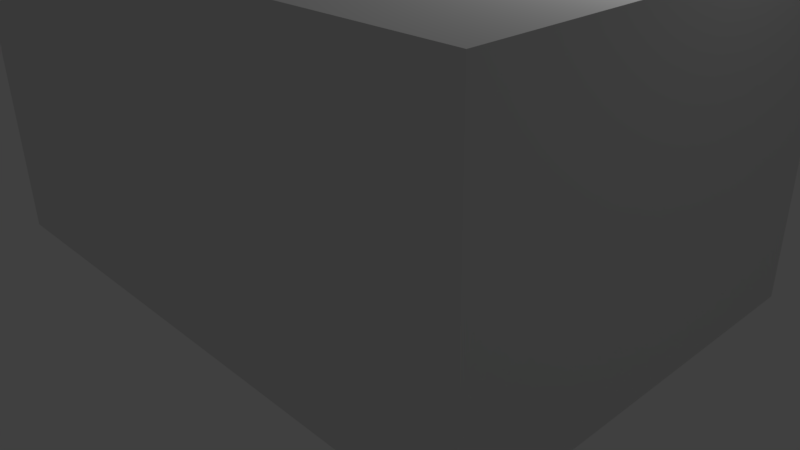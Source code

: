 # Source: lab.blend  (saved by Blender 2.77.0; exported with 4.5.12 LTS)
import bpy
from mathutils import Matrix  # noqa: F401  (used for matrix-valued properties, if any)

bpy.ops.wm.read_factory_settings(use_empty=True)
scene = bpy.context.scene
scene.name = 'Scene'

# ---- collections
col_collection_1 = bpy.data.collections.new('Collection 1'); scene.collection.children.link(col_collection_1)

# ---- materials (node trees are filled in below, after node groups)
mat_ocel = bpy.data.materials.new('ocel')
mat_ocel.alpha_threshold = 0.0
mat_ocel.use_transparent_shadow = False
mat_ocel.roughness = 0.5
mat_matky = bpy.data.materials.new('matky')
mat_matky.alpha_threshold = 0.0
mat_matky.use_transparent_shadow = False
mat_matky.diffuse_color = (0.07614, 0.09795, 0.1376, 1.0)
mat_matky.roughness = 0.5
mat_zarivka_emi = bpy.data.materials.new('zarivka_emi')
mat_zarivka_emi.alpha_threshold = 0.0
mat_zarivka_emi.use_transparent_shadow = False
mat_zarivka_emi.roughness = 0.5
mat_zarivka = bpy.data.materials.new('zarivka')
mat_zarivka.alpha_threshold = 0.0
mat_zarivka.use_transparent_shadow = False
mat_zarivka.diffuse_color = (0.1371, 0.1595, 0.281, 1.0)
mat_zarivka.roughness = 0.5
mat_material = bpy.data.materials.new('Material')
mat_material.alpha_threshold = 0.0
mat_material.use_transparent_shadow = False
mat_material.roughness = 0.5
mat_material.line_color = (0.0, 0.0, 0.0, 1.0)

# ---- material node trees

# ---- world
world_world = bpy.data.worlds.new('World'); scene.world = world_world
world_world.color = (0.05088, 0.05088, 0.05088)
world_world.use_sun_shadow = False
world_world.sun_shadow_jitter_overblur = 0.0
world_world.cycles.sampling_method = 'MANUAL'

# ---- cameras
cam_camera = bpy.data.cameras.new('Camera')
cam_camera.clip_end = 100.0
cam_camera.lens = 35.0
cam_camera.sensor_width = 32.0
cam_camera.sensor_height = 18.0
cam_camera.ortho_scale = 7.314
cam_camera.dof.focus_distance = 0.0
cam_camera.dof.aperture_fstop = 128.0

# ---- lights
light_lamp = bpy.data.lights.new('Lamp', 'POINT')
light_lamp.transmission_factor = 0.0
light_lamp.cutoff_distance = 30.0
light_lamp.energy = 100.0
light_lamp.shadow_buffer_clip_start = 1.001
light_lamp.shadow_soft_size = 0.1
light_lamp.shadow_maximum_resolution = 0.006
light_lamp.use_absolute_resolution = True

# ---- meshes
me_cylinder = bpy.data.meshes.new('Cylinder')
me_cylinder.from_pydata([(-0.01142, -0.1764, -0.008638), (-0.01642, -0.1714, -0.008638), (-0.01142, -0.1764, -0.001638), (-0.01642, -0.1714, -0.001638), (-0.01142, 0.1764, -0.008638), (-0.01642, 0.1714, -0.008638), (-0.01142, 0.1764, -0.001638), (-0.01642, 0.1714, -0.001638), (0.01135, -0.1764, -0.008638), (0.01635, -0.1714, -0.008638), (0.01135, -0.1764, -0.001638), (0.01635, -0.1714, -0.001638), (0.01635, 0.1714, -0.008638), (0.01135, 0.1764, -0.008638), (0.01635, 0.1714, -0.001638), (0.01135, 0.1764, -0.001638), (0.0004614, -0.1519, -0.02642), (0.0004614, -0.1519, -0.009245), (0.007899, -0.1562, -0.02642), (0.007899, -0.1562, -0.009245), (0.007899, -0.1648, -0.02642), (0.007899, -0.1648, -0.009245), (0.0004614, -0.1691, -0.02642), (0.0004614, -0.1691, -0.009245), (-0.006976, -0.1648, -0.02642), (-0.006976, -0.1648, -0.009245), (-0.006976, -0.1562, -0.02642), (-0.006976, -0.1562, -0.009245), (0.0004614, 0.1691, -0.02642), (0.0004614, 0.1691, -0.009245), (0.007899, 0.1648, -0.02642), (0.007899, 0.1648, -0.009245), (0.007899, 0.1562, -0.02642), (0.007899, 0.1562, -0.009245), (0.0004614, 0.1519, -0.02642), (0.0004614, 0.1519, -0.009245), (-0.006976, 0.1562, -0.02642), (-0.006976, 0.1562, -0.009245), (-0.006976, 0.1648, -0.02642), (-0.006976, 0.1648, -0.009245), (0.0004097, -0.155, 0.3197), (0.0004097, -0.155, -0.04167), (0.004989, -0.1577, 0.3197), (0.004989, -0.1577, -0.04167), (0.004989, -0.163, 0.3197), (0.004989, -0.163, -0.04167), (0.0004097, -0.1656, 0.3197), (0.0004097, -0.1656, -0.04167), (-0.00417, -0.163, 0.3197), (-0.00417, -0.163, -0.04167), (-0.00417, -0.1577, 0.3197), (-0.00417, -0.1577, -0.04167), (0.0004097, 0.1655, 0.3197), (0.0004097, 0.1655, -0.04167), (0.004989, 0.1629, 0.3197), (0.004989, 0.1629, -0.04167), (0.004989, 0.1576, 0.3197), (0.004989, 0.1576, -0.04167), (0.0004097, 0.155, 0.3197), (0.0004097, 0.155, -0.04167), (-0.00417, 0.1576, 0.3197), (-0.00417, 0.1576, -0.04167), (-0.00417, 0.1629, 0.3197), (-0.00417, 0.1629, -0.04167)], [], [(14, 11, 9, 12), (10, 2, 0, 8), (6, 15, 13, 4), (0, 1, 5, 4, 13, 12, 9, 8), (3, 2, 10, 11, 14, 15, 6, 7), (0, 2, 3, 1), (6, 4, 5, 7), (14, 12, 13, 15), (10, 8, 9, 11), (3, 7, 5, 1), (16, 18, 19, 17), (18, 20, 21, 19), (20, 22, 23, 21), (22, 24, 25, 23), (19, 21, 23, 25, 27, 17), (24, 26, 27, 25), (26, 16, 17, 27), (16, 26, 24, 22, 20, 18), (28, 30, 31, 29), (30, 32, 33, 31), (32, 34, 35, 33), (34, 36, 37, 35), (31, 33, 35, 37, 39, 29), (36, 38, 39, 37), (38, 28, 29, 39), (28, 38, 36, 34, 32, 30), (40, 41, 43, 42), (42, 43, 45, 44), (44, 45, 47, 46), (46, 47, 49, 48), (43, 41, 51, 49, 47, 45), (48, 49, 51, 50), (50, 51, 41, 40), (40, 42, 44, 46, 48, 50), (52, 53, 55, 54), (54, 55, 57, 56), (56, 57, 59, 58), (58, 59, 61, 60), (55, 53, 63, 61, 59, 57), (60, 61, 63, 62), (62, 63, 53, 52), (52, 54, 56, 58, 60, 62)])
me_cylinder.polygons.foreach_set('material_index', [1, 1, 1, 1, 1, 1, 1, 1, 1, 1, 1, 1, 1, 1, 1, 1, 1, 1, 1, 1, 1, 1, 1, 1, 1, 1, 0, 0, 0, 0, 0, 0, 0, 0, 0, 0, 0, 0, 0, 0, 0, 0])
_uv = me_cylinder.uv_layers.new(name='UVMap')
_uv.uv.foreach_set('vector', [0.0, 0.0, 1.0, 0.0, 1.0, 1.0, 0.0, 1.0, 0.0, 0.0, 1.0, 0.0, 1.0, 1.0, 0.0, 1.0, 0.0, 0.0, 1.0, 0.0, 1.0, 1.0, 0.0, 1.0, 0.5, 1.0, 0.8536, 0.8536, 1.0, 0.5, 0.8536, 0.1464, 0.5, 0.0, 0.1464, 0.1464, 0.0, 0.5, 0.1464, 0.8536, 0.5, 1.0, 0.8536, 0.8536, 1.0, 0.5, 0.8536, 0.1464, 0.5, 0.0, 0.1464, 0.1464, 0.0, 0.5, 0.1464, 0.8536, 0.0, 0.0, 1.0, 0.0, 1.0, 1.0, 0.0, 1.0, 0.0, 0.0, 1.0, 0.0, 1.0, 1.0, 0.0, 1.0, 0.0, 0.0, 1.0, 0.0, 1.0, 1.0, 0.0, 1.0, 0.0, 0.0, 1.0, 0.0, 1.0, 1.0, 0.0, 1.0, 0.0, 0.0, 1.0, 0.0, 1.0, 1.0, 0.0, 1.0, 0.0, 0.0, 1.0, 0.0, 1.0, 1.0, 0.0, 1.0, 0.0, 0.0, 1.0, 0.0, 1.0, 1.0, 0.0, 1.0, 0.0, 0.0, 1.0, 0.0, 1.0, 1.0, 0.0, 1.0, 0.0, 0.0, 1.0, 0.0, 1.0, 1.0, 0.0, 1.0, 0.5, 1.0, 0.933, 0.75, 0.933, 0.25, 0.5, 0.0, 0.06699, 0.25, 0.06699, 0.75, 0.0, 0.0, 1.0, 0.0, 1.0, 1.0, 0.0, 1.0, 0.0, 0.0, 1.0, 0.0, 1.0, 1.0, 0.0, 1.0, 0.5, 1.0, 0.933, 0.75, 0.933, 0.25, 0.5, 0.0, 0.06699, 0.25, 0.06699, 0.75, 0.0, 0.0, 1.0, 0.0, 1.0, 1.0, 0.0, 1.0, 0.0, 0.0, 1.0, 0.0, 1.0, 1.0, 0.0, 1.0, 0.0, 0.0, 1.0, 0.0, 1.0, 1.0, 0.0, 1.0, 0.0, 0.0, 1.0, 0.0, 1.0, 1.0, 0.0, 1.0, 0.5, 1.0, 0.933, 0.75, 0.933, 0.25, 0.5, 0.0, 0.06699, 0.25, 0.06699, 0.75, 0.0, 0.0, 1.0, 0.0, 1.0, 1.0, 0.0, 1.0, 0.0, 0.0, 1.0, 0.0, 1.0, 1.0, 0.0, 1.0, 0.5, 1.0, 0.933, 0.75, 0.933, 0.25, 0.5, 0.0, 0.06699, 0.25, 0.06699, 0.75, 0.0, 0.0, 1.0, 0.0, 1.0, 1.0, 0.0, 1.0, 0.0, 0.0, 1.0, 0.0, 1.0, 1.0, 0.0, 1.0, 0.0, 0.0, 1.0, 0.0, 1.0, 1.0, 0.0, 1.0, 0.0, 0.0, 1.0, 0.0, 1.0, 1.0, 0.0, 1.0, 0.5, 1.0, 0.933, 0.75, 0.933, 0.25, 0.5, 0.0, 0.06699, 0.25, 0.06699, 0.75, 0.0, 0.0, 1.0, 0.0, 1.0, 1.0, 0.0, 1.0, 0.0, 0.0, 1.0, 0.0, 1.0, 1.0, 0.0, 1.0, 0.5, 1.0, 0.933, 0.75, 0.933, 0.25, 0.5, 0.0, 0.06699, 0.25, 0.06699, 0.75, 0.0, 0.0, 1.0, 0.0, 1.0, 1.0, 0.0, 1.0, 0.0, 0.0, 1.0, 0.0, 1.0, 1.0, 0.0, 1.0, 0.0, 0.0, 1.0, 0.0, 1.0, 1.0, 0.0, 1.0, 0.0, 0.0, 1.0, 0.0, 1.0, 1.0, 0.0, 1.0, 0.5, 1.0, 0.933, 0.75, 0.933, 0.25, 0.5, 0.0, 0.06699, 0.25, 0.06699, 0.75, 0.0, 0.0, 1.0, 0.0, 1.0, 1.0, 0.0, 1.0, 0.0, 0.0, 1.0, 0.0, 1.0, 1.0, 0.0, 1.0, 0.5, 1.0, 0.933, 0.75, 0.933, 0.25, 0.5, 0.0, 0.06699, 0.25, 0.06699, 0.75])
_uv = me_cylinder.uv_layers.new(name='LM')
_uv.uv.foreach_set('vector', [0.598, 0.5313, 0.598, 0.002004, 0.5353, 0.002004, 0.5353, 0.5313, 0.1353, 0.198, 0.2647, 0.198, 0.2647, 0.1353, 0.1353, 0.1353, 0.198, 0.3313, 0.198, 0.202, 0.1353, 0.202, 0.1353, 0.3313, 0.08276, 0.1313, 0.002004, 0.1295, 0.002004, 0.003837, 0.08276, 0.002004, 0.4506, 0.002004, 0.5313, 0.003837, 0.5313, 0.1295, 0.4506, 0.1313, 0.002004, 0.1428, 0.02174, 0.1353, 0.1116, 0.1353, 0.1313, 0.1428, 0.1313, 0.6572, 0.1116, 0.6647, 0.02174, 0.6647, 0.002004, 0.6572, 0.2647, 0.202, 0.202, 0.202, 0.202, 0.2647, 0.2647, 0.2647, 0.3313, 0.1353, 0.2687, 0.1353, 0.2687, 0.198, 0.3313, 0.198, 0.3313, 0.202, 0.2687, 0.202, 0.2687, 0.2647, 0.3313, 0.2647, 0.2647, 0.2687, 0.202, 0.2687, 0.202, 0.3313, 0.2647, 0.3313, 0.002004, 0.7313, 0.5313, 0.7313, 0.5313, 0.6687, 0.002004, 0.6687, 0.3313, 0.2687, 0.2687, 0.2687, 0.2687, 0.3313, 0.3313, 0.3313, 0.198, 0.3353, 0.1353, 0.3353, 0.1353, 0.398, 0.198, 0.398, 0.398, 0.1353, 0.3353, 0.1353, 0.3353, 0.198, 0.398, 0.198, 0.2647, 0.3353, 0.202, 0.3353, 0.202, 0.398, 0.2647, 0.398, 0.3353, 0.249, 0.3353, 0.2177, 0.3667, 0.202, 0.398, 0.2177, 0.398, 0.249, 0.3667, 0.2647, 0.398, 0.2687, 0.3353, 0.2687, 0.3353, 0.3313, 0.398, 0.3313, 0.3313, 0.3353, 0.2687, 0.3353, 0.2687, 0.398, 0.3313, 0.398, 0.3667, 0.398, 0.3353, 0.3823, 0.3353, 0.351, 0.3667, 0.3353, 0.398, 0.351, 0.398, 0.3823, 0.198, 0.402, 0.1353, 0.402, 0.1353, 0.4647, 0.198, 0.4647, 0.4647, 0.1353, 0.402, 0.1353, 0.402, 0.198, 0.4647, 0.198, 0.2647, 0.402, 0.202, 0.402, 0.202, 0.4647, 0.2647, 0.4647, 0.4647, 0.202, 0.402, 0.202, 0.402, 0.2647, 0.4647, 0.2647, 0.2687, 0.449, 0.2687, 0.4177, 0.3, 0.402, 0.3313, 0.4177, 0.3313, 0.449, 0.3, 0.4647, 0.4647, 0.2687, 0.402, 0.2687, 0.402, 0.3313, 0.4647, 0.3313, 0.4647, 0.3353, 0.402, 0.3353, 0.402, 0.398, 0.4647, 0.398, 0.3667, 0.4647, 0.3353, 0.449, 0.3353, 0.4177, 0.3667, 0.402, 0.398, 0.4177, 0.398, 0.449, 0.6647, 0.5313, 0.6647, 0.002004, 0.602, 0.002004, 0.602, 0.5313, 0.1353, 0.6647, 0.6647, 0.6647, 0.6647, 0.602, 0.1353, 0.602, 0.7313, 0.5313, 0.7313, 0.002004, 0.6687, 0.002004, 0.6687, 0.5313, 0.1353, 0.598, 0.6647, 0.598, 0.6647, 0.5353, 0.1353, 0.5353, 0.4647, 0.4177, 0.4647, 0.449, 0.4333, 0.4647, 0.402, 0.449, 0.402, 0.4177, 0.4333, 0.402, 0.798, 0.5313, 0.798, 0.002004, 0.7353, 0.002004, 0.7353, 0.5313, 0.002004, 0.798, 0.5313, 0.798, 0.5313, 0.7353, 0.002004, 0.7353, 0.1353, 0.4843, 0.1667, 0.4687, 0.198, 0.4843, 0.198, 0.5157, 0.1667, 0.5313, 0.1353, 0.5157, 0.8647, 0.5313, 0.8647, 0.002004, 0.802, 0.002004, 0.802, 0.5313, 0.002004, 0.8647, 0.5313, 0.8647, 0.5313, 0.802, 0.002004, 0.802, 0.9313, 0.5313, 0.9313, 0.002004, 0.8687, 0.002004, 0.8687, 0.5313, 0.002004, 0.9313, 0.5313, 0.9313, 0.5313, 0.8687, 0.002004, 0.8687, 0.5313, 0.151, 0.5313, 0.1823, 0.5, 0.198, 0.4687, 0.1823, 0.4687, 0.151, 0.5, 0.1353, 0.998, 0.5313, 0.998, 0.002004, 0.9353, 0.002004, 0.9353, 0.5313, 0.002004, 0.998, 0.5313, 0.998, 0.5313, 0.9353, 0.002004, 0.9353, 0.2647, 0.4843, 0.2647, 0.5157, 0.2333, 0.5313, 0.202, 0.5157, 0.202, 0.4843, 0.2333, 0.4687])
_uv.active_render = True
me_cylinder.materials.append(mat_ocel)
me_cylinder.materials.append(mat_matky)
me_cylinder.use_remesh_preserve_volume = False
me_cylinder.use_remesh_preserve_attributes = False
me_cylinder.use_mirror_vertex_groups = False
me_cylinder.update()
me_cylinder_002 = bpy.data.meshes.new('Cylinder.002')
me_cylinder_002.from_pydata([(-0.6099, 0.01338, -5.052e-10), (-0.5965, 0.01338, 5.052e-10), (-0.6099, 0.01159, -0.006692), (-0.5965, 0.01159, -0.006692), (-0.6099, 0.006692, -0.01159), (-0.5965, 0.006692, -0.01159), (-0.6099, -5.85e-10, -0.01338), (-0.5965, -5.85e-10, -0.01338), (-0.6099, -0.006692, -0.01159), (-0.5965, -0.006692, -0.01159), (-0.6099, -0.01159, -0.006692), (-0.5965, -0.01159, -0.006692), (-0.6099, -0.01338, -2.526e-09), (-0.5965, -0.01338, -1.516e-09), (-0.6099, -0.01159, 0.006692), (-0.5965, -0.01159, 0.006692), (-0.6099, -0.006692, 0.01159), (-0.5965, -0.006692, 0.01159), (-0.6099, -6.222e-09, 0.01338), (-0.5965, -6.222e-09, 0.01338), (-0.6099, 0.006692, 0.01159), (-0.5965, 0.006692, 0.01159), (-0.6099, 0.01159, 0.006692), (-0.5965, 0.01159, 0.006692), (-0.5954, 0.01072, -0.00619), (-0.5954, 0.01238, 6.034e-10), (-0.5954, 0.00619, -0.01072), (-0.5954, -7.046e-10, -0.01238), (-0.5954, -0.00619, -0.01072), (-0.5954, -0.01072, -0.00619), (-0.5954, -0.01238, -1.266e-09), (-0.5954, -0.01072, 0.00619), (-0.5954, -0.00619, 0.01072), (-0.5954, -5.919e-09, 0.01238), (-0.5954, 0.00619, 0.01072), (-0.5954, 0.01072, 0.00619), (0.5319, 0.01338, -5.052e-10), (0.5186, 0.01338, 5.052e-10), (0.5319, 0.01159, -0.006692), (0.5186, 0.01159, -0.006692), (0.5319, 0.006692, -0.01159), (0.5186, 0.006692, -0.01159), (0.5319, -5.85e-10, -0.01338), (0.5186, -5.85e-10, -0.01338), (0.5319, -0.006692, -0.01159), (0.5186, -0.006692, -0.01159), (0.5319, -0.01159, -0.006692), (0.5186, -0.01159, -0.006692), (0.5319, -0.01338, -2.526e-09), (0.5186, -0.01338, -1.516e-09), (0.5319, -0.01159, 0.006692), (0.5186, -0.01159, 0.006692), (0.5319, -0.006692, 0.01159), (0.5186, -0.006692, 0.01159), (0.5319, -6.222e-09, 0.01338), (0.5186, -6.222e-09, 0.01338), (0.5319, 0.006692, 0.01159), (0.5186, 0.006692, 0.01159), (0.5319, 0.01159, 0.006692), (0.5186, 0.01159, 0.006692), (0.5174, 0.01072, -0.00619), (0.5174, 0.01238, 6.034e-10), (0.5174, 0.00619, -0.01072), (0.5174, -7.046e-10, -0.01238), (0.5174, -0.00619, -0.01072), (0.5174, -0.01072, -0.00619), (0.5174, -0.01238, -1.266e-09), (0.5174, -0.01072, 0.00619), (0.5174, -0.00619, 0.01072), (0.5174, -5.919e-09, 0.01238), (0.5174, 0.00619, 0.01072), (0.5174, 0.01072, 0.00619), (0.0, 0.01072, -0.00619), (0.0, 0.01238, 6.034e-10), (0.0, 0.00619, -0.01072), (0.0, -7.046e-10, -0.01238), (0.0, -0.00619, -0.01072), (0.0, -0.01072, -0.00619), (0.0, -0.01238, -1.266e-09), (0.0, -0.01072, 0.00619), (0.0, -0.00619, 0.01072), (0.0, -5.919e-09, 0.01238), (0.0, 0.00619, 0.01072), (0.0, 0.01072, 0.00619)], [], [(0, 1, 3, 2), (2, 3, 5, 4), (4, 5, 7, 6), (6, 7, 9, 8), (8, 9, 11, 10), (10, 11, 13, 12), (12, 13, 15, 14), (14, 15, 17, 16), (16, 17, 19, 18), (18, 19, 21, 20), (15, 13, 30, 31), (20, 21, 23, 22), (22, 23, 1, 0), (0, 2, 4, 6, 8, 10, 12, 14, 16, 18, 20, 22), (25, 35, 83, 73), (13, 11, 29, 30), (11, 9, 28, 29), (9, 7, 27, 28), (1, 23, 35, 25), (3, 1, 25, 24), (7, 5, 26, 27), (23, 21, 34, 35), (5, 3, 24, 26), (21, 19, 33, 34), (19, 17, 32, 33), (17, 15, 31, 32), (26, 24, 72, 74), (33, 32, 80, 81), (30, 29, 77, 78), (27, 26, 74, 75), (34, 33, 81, 82), (31, 30, 78, 79), (28, 27, 75, 76), (35, 34, 82, 83), (24, 25, 73, 72), (32, 31, 79, 80), (29, 28, 76, 77), (36, 38, 39, 37), (38, 40, 41, 39), (40, 42, 43, 41), (42, 44, 45, 43), (44, 46, 47, 45), (46, 48, 49, 47), (48, 50, 51, 49), (50, 52, 53, 51), (52, 54, 55, 53), (54, 56, 57, 55), (51, 67, 66, 49), (56, 58, 59, 57), (58, 36, 37, 59), (36, 58, 56, 54, 52, 50, 48, 46, 44, 42, 40, 38), (61, 73, 83, 71), (49, 66, 65, 47), (47, 65, 64, 45), (45, 64, 63, 43), (37, 61, 71, 59), (39, 60, 61, 37), (43, 63, 62, 41), (59, 71, 70, 57), (41, 62, 60, 39), (57, 70, 69, 55), (55, 69, 68, 53), (53, 68, 67, 51), (62, 74, 72, 60), (69, 81, 80, 68), (66, 78, 77, 65), (63, 75, 74, 62), (70, 82, 81, 69), (67, 79, 78, 66), (64, 76, 75, 63), (71, 83, 82, 70), (60, 72, 73, 61), (68, 80, 79, 67), (65, 77, 76, 64)])
me_cylinder_002.polygons.foreach_set('use_smooth', [True] * 74)
me_cylinder_002.polygons.foreach_set('material_index', [1, 1, 1, 1, 1, 1, 1, 1, 1, 1, 1, 1, 1, 1, 0, 1, 1, 1, 1, 1, 1, 1, 1, 1, 1, 1, 0, 0, 0, 0, 0, 0, 0, 0, 0, 0, 0, 1, 1, 1, 1, 1, 1, 1, 1, 1, 1, 1, 1, 1, 1, 0, 1, 1, 1, 1, 1, 1, 1, 1, 1, 1, 1, 0, 0, 0, 0, 0, 0, 0, 0, 0, 0, 0])
me_cylinder_002.materials.append(mat_zarivka_emi)
me_cylinder_002.materials.append(mat_zarivka)
me_cylinder_002.use_remesh_preserve_volume = False
me_cylinder_002.use_remesh_preserve_attributes = False
me_cylinder_002.use_mirror_vertex_groups = False
me_cylinder_002.update()
me_cube_003 = bpy.data.meshes.new('Cube.003')
me_cube_003.from_pydata([(0.5834, 0.01834, -0.03861), (0.5696, 0.01834, -0.03861), (0.5834, 0.02102, -0.04861), (0.5696, 0.02102, -0.04861), (0.5834, 0.02834, -0.05593), (0.5696, 0.02834, -0.05593), (0.5834, 0.03834, -0.05861), (0.5696, 0.03834, -0.05861), (0.5834, 0.04834, -0.05593), (0.5696, 0.04834, -0.05593), (0.5834, 0.05566, -0.04861), (0.5696, 0.05566, -0.04861), (0.5834, 0.05834, -0.03861), (0.5696, 0.05834, -0.03861), (0.5696, 0.05834, -0.01208), (0.5834, 0.05834, -0.01208), (0.5696, 0.01834, -0.01208), (0.5834, 0.01834, -0.01208), (0.5869, 0.02087, -0.03891), (0.5869, 0.02321, -0.04765), (0.5869, 0.0296, -0.05404), (0.5869, 0.03834, -0.05638), (0.5869, 0.04708, -0.05404), (0.5869, 0.05347, -0.04765), (0.5869, 0.05581, -0.03891), (0.5869, 0.05581, -0.01574), (0.5869, 0.02087, -0.01574), (0.5834, -0.05666, -0.03861), (0.5696, -0.05666, -0.03861), (0.5834, -0.05398, -0.04861), (0.5696, -0.05398, -0.04861), (0.5834, -0.04666, -0.05593), (0.5696, -0.04666, -0.05593), (0.5834, -0.03666, -0.05861), (0.5696, -0.03666, -0.05861), (0.5834, -0.02666, -0.05593), (0.5696, -0.02666, -0.05593), (0.5834, -0.01934, -0.04861), (0.5696, -0.01934, -0.04861), (0.5834, -0.01666, -0.03861), (0.5696, -0.01666, -0.03861), (0.5696, -0.01666, -0.01208), (0.5834, -0.01666, -0.01208), (0.5696, -0.05666, -0.01208), (0.5834, -0.05666, -0.01208), (0.5869, -0.05413, -0.03891), (0.5869, -0.05179, -0.04765), (0.5869, -0.0454, -0.05404), (0.5869, -0.03666, -0.05638), (0.5869, -0.02792, -0.05404), (0.5869, -0.02153, -0.04765), (0.5869, -0.01919, -0.03891), (0.5869, -0.01919, -0.01574), (0.5869, -0.05413, -0.01574), (-0.5838, -0.01663, -0.03861), (-0.57, -0.01663, -0.03861), (-0.5838, -0.01931, -0.04861), (-0.57, -0.01931, -0.04861), (-0.5838, -0.02663, -0.05593), (-0.57, -0.02663, -0.05593), (-0.5838, -0.03663, -0.05861), (-0.57, -0.03663, -0.05861), (-0.5838, -0.04663, -0.05593), (-0.57, -0.04663, -0.05593), (-0.5838, -0.05395, -0.04861), (-0.57, -0.05395, -0.04861), (-0.5838, -0.05663, -0.03861), (-0.57, -0.05663, -0.03861), (-0.57, -0.05663, -0.01208), (-0.5838, -0.05663, -0.01208), (-0.57, -0.01663, -0.01208), (-0.5838, -0.01663, -0.01208), (-0.5873, -0.01916, -0.03891), (-0.5873, -0.0215, -0.04765), (-0.5873, -0.02789, -0.05404), (-0.5873, -0.03663, -0.05638), (-0.5873, -0.04536, -0.05404), (-0.5873, -0.05176, -0.04765), (-0.5873, -0.0541, -0.03891), (-0.5873, -0.0541, -0.01574), (-0.5873, -0.01916, -0.01574), (-0.5838, 0.05837, -0.03861), (-0.57, 0.05837, -0.03861), (-0.5838, 0.05569, -0.04861), (-0.57, 0.05569, -0.04861), (-0.5838, 0.04837, -0.05593), (-0.57, 0.04837, -0.05593), (-0.5838, 0.03837, -0.05861), (-0.57, 0.03837, -0.05861), (-0.5838, 0.02837, -0.05593), (-0.57, 0.02837, -0.05593), (-0.5838, 0.02105, -0.04861), (-0.57, 0.02105, -0.04861), (-0.5838, 0.01837, -0.03861), (-0.57, 0.01837, -0.03861), (-0.57, 0.01837, -0.01208), (-0.5838, 0.01837, -0.01208), (-0.57, 0.05837, -0.01208), (-0.5838, 0.05837, -0.01208), (-0.5873, 0.05584, -0.03891), (-0.5873, 0.0535, -0.04765), (-0.5873, 0.04711, -0.05404), (-0.5873, 0.03837, -0.05638), (-0.5873, 0.02964, -0.05404), (-0.5873, 0.02324, -0.04765), (-0.5873, 0.0209, -0.03891), (-0.5873, 0.0209, -0.01574), (-0.5873, 0.05584, -0.01574), (-0.6, -0.11, -0.02), (-0.6, -0.11, 0.05428), (-0.6, 0.11, -0.02), (-0.6, 0.11, 0.05428), (0.6, -0.11, -0.02), (0.6, -0.11, 0.05428), (0.6, 0.11, -0.02), (0.6, 0.11, 0.05428), (-0.5857, 0.08055, -0.05512), (-0.5857, -0.08055, -0.05512), (0.5857, 0.08055, -0.05512), (0.5857, -0.08055, -0.05512), (-0.5857, 0.08055, -0.002615), (-0.5857, -0.08055, -0.002615), (0.5857, 0.08055, -0.002615), (0.5857, -0.08055, -0.002615)], [], [(0, 1, 3, 2), (2, 3, 5, 4), (4, 5, 7, 6), (6, 7, 9, 8), (8, 9, 11, 10), (10, 11, 13, 12), (17, 15, 14, 16), (1, 0, 17, 16), (12, 13, 14, 15), (17, 0, 18, 26), (3, 1, 16, 14, 13, 11, 9, 7, 5), (18, 19, 20, 21, 22, 23, 24, 25, 26), (15, 17, 26, 25), (10, 12, 24, 23), (12, 15, 25, 24), (8, 10, 23, 22), (6, 8, 22, 21), (0, 2, 19, 18), (4, 6, 21, 20), (2, 4, 20, 19), (27, 28, 30, 29), (29, 30, 32, 31), (31, 32, 34, 33), (33, 34, 36, 35), (35, 36, 38, 37), (37, 38, 40, 39), (44, 42, 41, 43), (28, 27, 44, 43), (39, 40, 41, 42), (44, 27, 45, 53), (30, 28, 43, 41, 40, 38, 36, 34, 32), (45, 46, 47, 48, 49, 50, 51, 52, 53), (42, 44, 53, 52), (37, 39, 51, 50), (39, 42, 52, 51), (35, 37, 50, 49), (33, 35, 49, 48), (27, 29, 46, 45), (31, 33, 48, 47), (29, 31, 47, 46), (54, 55, 57, 56), (56, 57, 59, 58), (58, 59, 61, 60), (60, 61, 63, 62), (62, 63, 65, 64), (64, 65, 67, 66), (71, 69, 68, 70), (55, 54, 71, 70), (66, 67, 68, 69), (71, 54, 72, 80), (57, 55, 70, 68, 67, 65, 63, 61, 59), (72, 73, 74, 75, 76, 77, 78, 79, 80), (69, 71, 80, 79), (64, 66, 78, 77), (66, 69, 79, 78), (62, 64, 77, 76), (60, 62, 76, 75), (54, 56, 73, 72), (58, 60, 75, 74), (56, 58, 74, 73), (81, 82, 84, 83), (83, 84, 86, 85), (85, 86, 88, 87), (87, 88, 90, 89), (89, 90, 92, 91), (91, 92, 94, 93), (98, 96, 95, 97), (82, 81, 98, 97), (93, 94, 95, 96), (98, 81, 99, 107), (84, 82, 97, 95, 94, 92, 90, 88, 86), (99, 100, 101, 102, 103, 104, 105, 106, 107), (96, 98, 107, 106), (91, 93, 105, 104), (93, 96, 106, 105), (89, 91, 104, 103), (87, 89, 103, 102), (81, 83, 100, 99), (85, 87, 102, 101), (83, 85, 101, 100), (109, 111, 110, 108), (111, 115, 114, 110), (115, 113, 112, 114), (113, 109, 108, 112), (112, 108, 117, 119), (113, 115, 111, 109), (119, 117, 121, 123), (114, 112, 119, 118), (108, 110, 116, 117), (110, 114, 118, 116), (121, 120, 122, 123), (116, 118, 122, 120), (118, 119, 123, 122), (117, 116, 120, 121)])
me_cube_003.materials.append(mat_zarivka)
me_cube_003.use_remesh_preserve_volume = False
me_cube_003.use_remesh_preserve_attributes = False
me_cube_003.use_mirror_vertex_groups = False
me_cube_003.update()
me_cube_001 = bpy.data.meshes.new('Cube.001')
me_cube_001.from_pydata([(-0.6417, -0.6417, 0.3263), (-0.6417, 0.6417, 0.3263), (-0.6417, 0.6417, -0.1925), (-0.6417, -0.6417, -0.1925), (0.6417, -0.6417, 0.3263), (0.6417, -0.6417, -0.1925), (-0.3475, -0.3475, 0.3263), (0.6417, 0.6417, 0.3263), (0.3475, 0.3475, 0.3263), (0.3475, -0.3475, 0.3263), (-0.3475, 0.3475, 0.3263), (0.6417, 0.6417, -0.1925), (-0.5607, -0.5607, -0.1925), (0.5607, 0.5607, -0.1925), (-0.5607, 0.5607, -0.1925), (0.5607, -0.5607, -0.1925)], [], [(0, 1, 2, 3), (4, 0, 3, 5), (6, 0, 4, 7, 8, 9), (6, 10, 8, 7, 1, 0), (1, 7, 11, 2), (12, 3, 2, 11, 13, 14), (12, 15, 13, 11, 5, 3), (7, 4, 5, 11), (10, 6, 12, 14), (8, 10, 14, 13), (6, 9, 15, 12), (9, 8, 13, 15), (4, 0, 1, 7), (10, 8, 9, 6)])
me_cube_001.use_remesh_preserve_volume = False
me_cube_001.use_remesh_preserve_attributes = False
me_cube_001.use_mirror_vertex_groups = False
me_cube_001.update()
me_cube = bpy.data.meshes.new('Cube')
me_cube.from_pydata([(1.0, 0.9007, -1.0), (1.0, -0.9007, -1.0), (-1.0, -0.9007, -1.0), (-1.0, 0.9007, -1.0), (1.0, 0.9007, 1.286), (1.0, -0.9007, 1.286), (-1.0, -0.9007, 1.286), (-1.0, 0.9007, 1.286)], [], [(0, 3, 2, 1), (4, 5, 6, 7), (0, 1, 5, 4), (1, 2, 6, 5), (2, 3, 7, 6), (4, 7, 3, 0)])
me_cube.materials.append(mat_material)
me_cube.use_remesh_preserve_volume = False
me_cube.use_remesh_preserve_attributes = False
me_cube.use_mirror_vertex_groups = False
me_cube.update()

# ---- objects
ob_cylinder_001 = bpy.data.objects.new('Cylinder.001', me_cylinder)
ob_cylinder = bpy.data.objects.new('Cylinder', me_cylinder_002)
ob_cube_002 = bpy.data.objects.new('Cube.002', me_cube_003)
ob_cube_001 = bpy.data.objects.new('Cube.001', me_cube_001)
ob_cube = bpy.data.objects.new('Cube', me_cube)
ob_lamp = bpy.data.objects.new('Lamp', light_lamp)
ob_camera = bpy.data.objects.new('Camera', cam_camera)

# ---- transforms, parenting, visibility, modifiers, constraints
ob_cylinder_001.location = (-2.579, 1.549, 3.03)
ob_cylinder_001.lineart.crease_threshold = 0.0
_m = ob_cylinder_001.modifiers.new('Array', 'ARRAY')
_m.count = 8
_m.use_constant_offset = True
_m.constant_offset_displace = (1.3, 0.0, 0.0)
_m.use_relative_offset = False
_m.relative_offset_displace = (25.1, 0.0, 0.0)
ob_cylinder.location = (-1.023, -0.0428, 3.214)
ob_cylinder.lineart.crease_threshold = 0.0
_m = ob_cylinder.modifiers.new('EdgeSplit', 'EDGE_SPLIT')
_m.split_angle = 0.6231
ob_cube_002.location = (-1.061, -0.006435, 3.251)
ob_cube_002.lineart.crease_threshold = 0.0
_vg = ob_cube_002.vertex_groups.new(name='patky')
_m = ob_cube_002.modifiers.new('Bevel', 'BEVEL')
_m.width = 0.01
_m.width_pct = 0.01
_m.segments = 2
_m.limit_method = 'NONE'
_m.spread = 0.0
_m = ob_cube_002.modifiers.new('Subsurf', 'SUBSURF')
_m.uv_smooth = 'PRESERVE_CORNERS'
_m.quality = 1
_m.render_levels = 1
_m.show_only_control_edges = False
ob_cube_001.location = (-3.251, -1.965, 3.508)
ob_cube_001.lineart.crease_threshold = 0.0
_m = ob_cube_001.modifiers.new('Array', 'ARRAY')
_m.count = 6
_m.use_constant_offset = True
_m.constant_offset_displace = (1.3, 0.0, 0.0)
_m.use_relative_offset = False
_m.relative_offset_displace = (1.01, 0.0, 0.0)
_m = ob_cube_001.modifiers.new('Array.001', 'ARRAY')
_m.count = 4
_m.use_constant_offset = True
_m.constant_offset_displace = (0.0, 1.3, 0.0)
_m.use_relative_offset = False
_m.relative_offset_displace = (0.0, 1.1, 0.0)
ob_cube.location = (0.0, 0.0, 1.703)
ob_cube.scale = (4.0, 3.0, 1.75)
ob_cube.lock_rotations_4d = False
ob_cube.empty_display_type = 'ARROWS'
ob_cube.lineart.crease_threshold = 0.0
ob_lamp.location = (4.076, 1.005, 5.904)
ob_lamp.rotation_euler = (0.6503, 0.05522, 1.866)
ob_lamp.lock_rotations_4d = False
ob_lamp.empty_display_type = 'ARROWS'
ob_lamp.color = (0.0, 0.0, 0.0, 0.0)
ob_lamp.lineart.crease_threshold = 0.0
ob_camera.location = (7.481, -6.508, 5.344)
ob_camera.rotation_euler = (1.109, 0.01082, 0.8149)
ob_camera.lock_rotations_4d = False
ob_camera.empty_display_type = 'ARROWS'
ob_camera.color = (0.0, 0.0, 0.0, 0.0)
ob_camera.display_type = 'WIRE'
ob_camera.lineart.crease_threshold = 0.0

# ---- collection membership
col_collection_1.objects.link(ob_cylinder_001)
col_collection_1.objects.link(ob_cylinder)
col_collection_1.objects.link(ob_cube_002)
col_collection_1.objects.link(ob_cube_001)
col_collection_1.objects.link(ob_cube)
col_collection_1.objects.link(ob_lamp)
col_collection_1.objects.link(ob_camera)

# ---- scene / render settings (as saved in the file)
scene.camera = ob_camera
scene.frame_start = 1; scene.frame_end = 250; scene.frame_set(1)
scene.render.engine = 'BLENDER_EEVEE_NEXT'
scene.render.resolution_percentage = 50
scene.render.dither_intensity = 0.0
scene.cycles.use_denoising = False
scene.cycles.samples = 128
scene.cycles.sampling_pattern = 'TABULATED_SOBOL'
scene.cycles.light_sampling_threshold = 0.0
scene.cycles.use_adaptive_sampling = False
scene.cycles.use_light_tree = False
scene.cycles.blur_glossy = 0.0
scene.cycles.sample_clamp_indirect = 0.0
scene.view_settings.view_transform = 'Standard'
bpy.context.view_layer.update()
